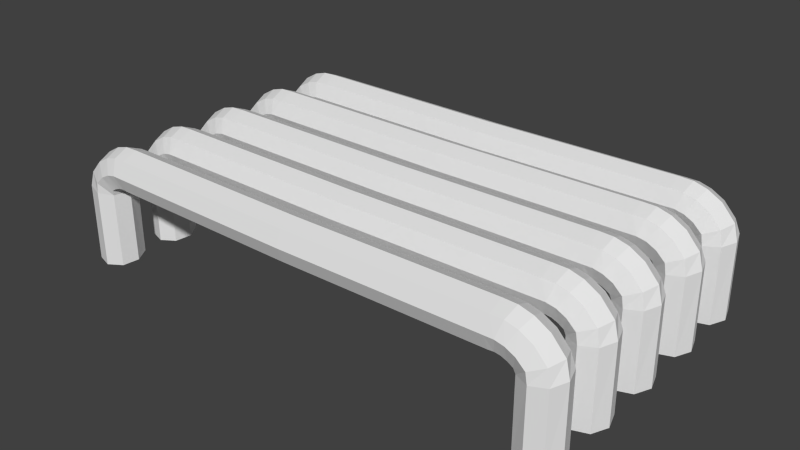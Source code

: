 # Source: grabby_stuff2.blend  (saved by Blender 2.75.0; exported with 4.5.12 LTS)
import bpy
from mathutils import Matrix  # noqa: F401  (used for matrix-valued properties, if any)

bpy.ops.wm.read_factory_settings(use_empty=True)
scene = bpy.context.scene
scene.name = 'Scene'

# ---- collections
col_collection_1 = bpy.data.collections.new('Collection 1'); scene.collection.children.link(col_collection_1)

# ---- world
world_world = bpy.data.worlds.new('World'); scene.world = world_world
world_world.color = (0.05088, 0.05088, 0.05088)
world_world.use_sun_shadow = False
world_world.sun_shadow_jitter_overblur = 0.0
world_world.cycles.sampling_method = 'MANUAL'
world_world.cycles.sample_map_resolution = 256

# ---- meshes
me_cylinder = bpy.data.meshes.new('Cylinder')
me_cylinder.from_pydata([(9.593, -6.489, 0.921), (9.599, -6.787, 0.8831), (9.6, -7.496, 0.8677), (9.596, -8.201, 0.8837), (9.588, -8.489, 0.9217), (9.581, -8.191, 0.9596), (9.58, -7.481, 0.975), (9.585, -6.776, 0.959), (9.854, -6.807, 0.8833), (9.779, -6.517, 0.9211), (10.02, -7.497, 0.8679), (10.18, -8.183, 0.884), (10.24, -8.463, 0.9221), (10.17, -8.172, 0.9599), (10.0, -7.482, 0.9752), (9.84, -6.797, 0.9592), (10.12, -6.768, 0.8832), (9.975, -6.499, 0.9209), (10.44, -7.401, 0.8681), (10.76, -8.028, 0.8844), (10.88, -8.281, 0.9226), (10.74, -8.012, 0.9603), (10.42, -7.379, 0.9754), (10.1, -6.752, 0.9591), (10.39, -6.662, 0.8833), (10.18, -6.443, 0.921), (10.88, -7.175, 0.8682), (11.37, -7.682, 0.8846), (11.56, -7.885, 0.9228), (11.35, -7.667, 0.9605), (10.86, -7.154, 0.9756), (10.37, -6.647, 0.9592), (10.64, -6.502, 0.8834), (10.36, -6.382, 0.9211), (11.3, -6.777, 0.8683), (11.95, -7.048, 0.8846), (12.21, -7.154, 0.9228), (11.93, -7.035, 0.9605), (11.27, -6.759, 0.9756), (10.62, -6.489, 0.9593), (10.7, -6.242, 0.8873), (10.47, -6.273, 0.9264), (11.38, -6.275, 0.8685), (12.11, -6.352, 0.881), (12.45, -6.429, 0.9174), (12.22, -6.461, 0.9564), (11.54, -6.428, 0.9752), (10.81, -6.351, 0.9628), (10.69, -2.72, 0.8884), (10.48, -2.792, 0.9276), (11.37, -2.684, 0.8688), (12.1, -2.707, 0.8804), (12.47, -2.774, 0.9163), (12.25, -2.846, 0.9555), (11.58, -2.881, 0.975), (10.84, -2.859, 0.9635), (9.593, -6.489, 1.086), (9.599, -6.787, 1.049), (9.6, -7.496, 1.033), (9.596, -8.201, 1.049), (9.588, -8.489, 1.087), (9.581, -8.191, 1.125), (9.58, -7.481, 1.141), (9.585, -6.776, 1.125), (9.854, -6.807, 1.049), (9.779, -6.517, 1.087), (10.02, -7.497, 1.033), (10.18, -8.183, 1.05), (10.24, -8.463, 1.088), (10.17, -8.172, 1.125), (10.0, -7.482, 1.141), (9.84, -6.797, 1.125), (10.12, -6.768, 1.049), (9.975, -6.499, 1.086), (10.44, -7.401, 1.034), (10.76, -8.028, 1.05), (10.88, -8.281, 1.088), (10.74, -8.012, 1.126), (10.42, -7.379, 1.141), (10.1, -6.752, 1.125), (10.39, -6.662, 1.049), (10.18, -6.443, 1.087), (10.88, -7.175, 1.034), (11.37, -7.682, 1.05), (11.56, -7.885, 1.088), (11.35, -7.667, 1.126), (10.86, -7.154, 1.141), (10.37, -6.647, 1.125), (10.64, -6.502, 1.049), (10.36, -6.382, 1.087), (11.3, -6.777, 1.034), (11.95, -7.048, 1.05), (12.21, -7.154, 1.088), (11.93, -7.035, 1.126), (11.27, -6.759, 1.141), (10.62, -6.489, 1.125), (10.7, -6.242, 1.053), (10.47, -6.273, 1.092), (11.38, -6.275, 1.034), (12.11, -6.352, 1.047), (12.45, -6.429, 1.083), (12.22, -6.461, 1.122), (11.54, -6.428, 1.141), (10.81, -6.351, 1.128), (10.69, -2.72, 1.054), (10.48, -2.792, 1.093), (11.37, -2.684, 1.034), (12.1, -2.707, 1.046), (12.47, -2.774, 1.082), (12.25, -2.846, 1.121), (11.58, -2.881, 1.141), (10.84, -2.859, 1.129), (9.593, -6.489, 1.254), (9.599, -6.787, 1.216), (9.6, -7.496, 1.201), (9.596, -8.201, 1.217), (9.588, -8.489, 1.255), (9.581, -8.191, 1.293), (9.58, -7.481, 1.308), (9.585, -6.776, 1.292), (9.854, -6.807, 1.217), (9.779, -6.517, 1.254), (10.02, -7.497, 1.201), (10.18, -8.183, 1.217), (10.24, -8.463, 1.255), (10.17, -8.172, 1.293), (10.0, -7.482, 1.309), (9.84, -6.797, 1.293), (10.12, -6.768, 1.217), (9.975, -6.499, 1.254), (10.44, -7.401, 1.201), (10.76, -8.028, 1.218), (10.88, -8.281, 1.256), (10.74, -8.012, 1.294), (10.42, -7.379, 1.309), (10.1, -6.752, 1.292), (10.39, -6.662, 1.217), (10.18, -6.443, 1.254), (10.88, -7.175, 1.202), (11.37, -7.682, 1.218), (11.56, -7.885, 1.256), (11.35, -7.667, 1.294), (10.86, -7.154, 1.309), (10.37, -6.647, 1.293), (10.64, -6.502, 1.217), (10.36, -6.382, 1.254), (11.3, -6.777, 1.202), (11.95, -7.048, 1.218), (12.21, -7.154, 1.256), (11.93, -7.035, 1.294), (11.27, -6.759, 1.309), (10.62, -6.489, 1.293), (10.7, -6.242, 1.221), (10.47, -6.273, 1.26), (11.38, -6.275, 1.202), (12.11, -6.352, 1.214), (12.45, -6.429, 1.251), (12.22, -6.461, 1.29), (11.54, -6.428, 1.309), (10.81, -6.351, 1.296), (10.69, -2.72, 1.222), (10.48, -2.792, 1.261), (11.37, -2.684, 1.202), (12.1, -2.707, 1.214), (12.47, -2.774, 1.25), (12.25, -2.846, 1.289), (11.58, -2.881, 1.308), (10.84, -2.859, 1.297), (9.593, -6.489, 1.428), (9.599, -6.787, 1.391), (9.6, -7.496, 1.375), (9.596, -8.201, 1.391), (9.588, -8.489, 1.429), (9.581, -8.191, 1.467), (9.58, -7.481, 1.483), (9.585, -6.776, 1.467), (9.854, -6.807, 1.391), (9.779, -6.517, 1.429), (10.02, -7.497, 1.375), (10.18, -8.183, 1.392), (10.24, -8.463, 1.43), (10.17, -8.172, 1.467), (10.0, -7.482, 1.483), (9.84, -6.797, 1.467), (10.12, -6.768, 1.391), (9.975, -6.499, 1.428), (10.44, -7.401, 1.376), (10.76, -8.028, 1.392), (10.88, -8.281, 1.43), (10.74, -8.012, 1.468), (10.42, -7.379, 1.483), (10.1, -6.752, 1.467), (10.39, -6.662, 1.391), (10.18, -6.443, 1.429), (10.88, -7.175, 1.376), (11.37, -7.682, 1.392), (11.56, -7.885, 1.43), (11.35, -7.667, 1.468), (10.86, -7.154, 1.483), (10.37, -6.647, 1.467), (10.64, -6.502, 1.391), (10.36, -6.382, 1.429), (11.3, -6.777, 1.376), (11.95, -7.048, 1.392), (12.21, -7.154, 1.43), (11.93, -7.035, 1.468), (11.27, -6.759, 1.483), (10.62, -6.489, 1.467), (10.7, -6.242, 1.395), (10.47, -6.273, 1.434), (11.38, -6.275, 1.376), (12.11, -6.352, 1.388), (12.45, -6.429, 1.425), (12.22, -6.461, 1.464), (11.54, -6.428, 1.483), (10.81, -6.351, 1.47), (10.69, -2.72, 1.396), (10.48, -2.792, 1.435), (11.37, -2.684, 1.376), (12.1, -2.707, 1.388), (12.47, -2.774, 1.424), (12.25, -2.846, 1.463), (11.58, -2.881, 1.483), (10.84, -2.859, 1.471), (9.593, -6.489, 1.594), (9.599, -6.787, 1.556), (9.6, -7.496, 1.541), (9.596, -8.201, 1.557), (9.588, -8.489, 1.595), (9.581, -8.191, 1.632), (9.58, -7.481, 1.648), (9.585, -6.776, 1.632), (9.854, -6.807, 1.556), (9.779, -6.517, 1.594), (10.02, -7.497, 1.541), (10.18, -8.183, 1.557), (10.24, -8.463, 1.595), (10.17, -8.172, 1.633), (10.0, -7.482, 1.648), (9.84, -6.797, 1.632), (10.12, -6.768, 1.556), (9.975, -6.499, 1.594), (10.44, -7.401, 1.541), (10.76, -8.028, 1.557), (10.88, -8.281, 1.595), (10.74, -8.012, 1.633), (10.42, -7.379, 1.648), (10.1, -6.752, 1.632), (10.39, -6.662, 1.556), (10.18, -6.443, 1.594), (10.88, -7.175, 1.541), (11.37, -7.682, 1.557), (11.56, -7.885, 1.596), (11.35, -7.667, 1.633), (10.86, -7.154, 1.648), (10.37, -6.647, 1.632), (10.64, -6.502, 1.556), (10.36, -6.382, 1.594), (11.3, -6.777, 1.541), (11.95, -7.048, 1.558), (12.21, -7.154, 1.596), (11.93, -7.035, 1.633), (11.27, -6.759, 1.649), (10.62, -6.489, 1.632), (10.7, -6.242, 1.56), (10.47, -6.273, 1.599), (11.38, -6.275, 1.541), (12.11, -6.352, 1.554), (12.45, -6.429, 1.59), (12.22, -6.461, 1.629), (11.54, -6.428, 1.648), (10.81, -6.351, 1.636), (10.69, -2.72, 1.561), (10.48, -2.792, 1.6), (11.37, -2.684, 1.542), (12.1, -2.707, 1.553), (12.47, -2.774, 1.589), (12.25, -2.846, 1.628), (11.58, -2.881, 1.648), (10.84, -2.859, 1.636), (-9.593, -6.489, 0.921), (-9.599, -6.787, 0.8831), (-9.6, -7.496, 0.8677), (-9.596, -8.201, 0.8837), (-9.588, -8.489, 0.9217), (-9.581, -8.191, 0.9596), (-9.58, -7.481, 0.975), (-9.585, -6.776, 0.959), (-9.854, -6.807, 0.8833), (-9.779, -6.517, 0.9211), (-10.02, -7.497, 0.8679), (-10.18, -8.183, 0.884), (-10.24, -8.463, 0.9221), (-10.17, -8.172, 0.9599), (-10.0, -7.482, 0.9752), (-9.84, -6.797, 0.9592), (-10.12, -6.768, 0.8832), (-9.975, -6.499, 0.9209), (-10.44, -7.401, 0.8681), (-10.76, -8.028, 0.8844), (-10.88, -8.281, 0.9226), (-10.74, -8.012, 0.9603), (-10.42, -7.379, 0.9754), (-10.1, -6.752, 0.9591), (-10.39, -6.662, 0.8833), (-10.18, -6.443, 0.921), (-10.88, -7.175, 0.8682), (-11.37, -7.682, 0.8846), (-11.56, -7.885, 0.9228), (-11.35, -7.667, 0.9605), (-10.86, -7.154, 0.9756), (-10.37, -6.647, 0.9592), (-10.64, -6.502, 0.8834), (-10.36, -6.382, 0.9211), (-11.3, -6.777, 0.8683), (-11.95, -7.048, 0.8846), (-12.21, -7.154, 0.9228), (-11.93, -7.035, 0.9605), (-11.27, -6.759, 0.9756), (-10.62, -6.489, 0.9593), (-10.7, -6.242, 0.8873), (-10.47, -6.273, 0.9264), (-11.38, -6.275, 0.8685), (-12.11, -6.352, 0.881), (-12.45, -6.429, 0.9174), (-12.22, -6.461, 0.9564), (-11.54, -6.428, 0.9752), (-10.81, -6.351, 0.9628), (-10.69, -2.72, 0.8884), (-10.48, -2.792, 0.9276), (-11.37, -2.684, 0.8688), (-12.1, -2.707, 0.8804), (-12.47, -2.774, 0.9163), (-12.25, -2.846, 0.9555), (-11.58, -2.881, 0.975), (-10.84, -2.859, 0.9635), (0.0, -6.465, 0.9166), (0.0, -6.763, 0.8787), (0.0, -7.472, 0.8633), (0.0, -8.177, 0.8793), (0.0, -8.465, 0.9174), (0.0, -8.167, 0.9552), (0.0, -7.458, 0.9706), (0.0, -6.753, 0.9546), (-9.593, -6.489, 1.086), (-9.599, -6.787, 1.049), (-9.6, -7.496, 1.033), (-9.596, -8.201, 1.049), (-9.588, -8.489, 1.087), (-9.581, -8.191, 1.125), (-9.58, -7.481, 1.141), (-9.585, -6.776, 1.125), (-9.854, -6.807, 1.049), (-9.779, -6.517, 1.087), (-10.02, -7.497, 1.033), (-10.18, -8.183, 1.05), (-10.24, -8.463, 1.088), (-10.17, -8.172, 1.125), (-10.0, -7.482, 1.141), (-9.84, -6.797, 1.125), (-10.12, -6.768, 1.049), (-9.975, -6.499, 1.086), (-10.44, -7.401, 1.034), (-10.76, -8.028, 1.05), (-10.88, -8.281, 1.088), (-10.74, -8.012, 1.126), (-10.42, -7.379, 1.141), (-10.1, -6.752, 1.125), (-10.39, -6.662, 1.049), (-10.18, -6.443, 1.087), (-10.88, -7.175, 1.034), (-11.37, -7.682, 1.05), (-11.56, -7.885, 1.088), (-11.35, -7.667, 1.126), (-10.86, -7.154, 1.141), (-10.37, -6.647, 1.125), (-10.64, -6.502, 1.049), (-10.36, -6.382, 1.087), (-11.3, -6.777, 1.034), (-11.95, -7.048, 1.05), (-12.21, -7.154, 1.088), (-11.93, -7.035, 1.126), (-11.27, -6.759, 1.141), (-10.62, -6.489, 1.125), (-10.7, -6.242, 1.053), (-10.47, -6.273, 1.092), (-11.38, -6.275, 1.034), (-12.11, -6.352, 1.047), (-12.45, -6.429, 1.083), (-12.22, -6.461, 1.122), (-11.54, -6.428, 1.141), (-10.81, -6.351, 1.128), (-10.69, -2.72, 1.054), (-10.48, -2.792, 1.093), (-11.37, -2.684, 1.034), (-12.1, -2.707, 1.046), (-12.47, -2.774, 1.082), (-12.25, -2.846, 1.121), (-11.58, -2.881, 1.141), (-10.84, -2.859, 1.129), (0.0, -6.465, 1.082), (0.0, -6.763, 1.044), (0.0, -7.472, 1.029), (0.0, -8.177, 1.045), (0.0, -8.465, 1.083), (0.0, -8.167, 1.121), (0.0, -7.458, 1.136), (0.0, -6.753, 1.12), (-9.593, -6.489, 1.254), (-9.599, -6.787, 1.216), (-9.6, -7.496, 1.201), (-9.596, -8.201, 1.217), (-9.588, -8.489, 1.255), (-9.581, -8.191, 1.293), (-9.58, -7.481, 1.308), (-9.585, -6.776, 1.292), (-9.854, -6.807, 1.217), (-9.779, -6.517, 1.254), (-10.02, -7.497, 1.201), (-10.18, -8.183, 1.217), (-10.24, -8.463, 1.255), (-10.17, -8.172, 1.293), (-10.0, -7.482, 1.309), (-9.84, -6.797, 1.293), (-10.12, -6.768, 1.217), (-9.975, -6.499, 1.254), (-10.44, -7.401, 1.201), (-10.76, -8.028, 1.218), (-10.88, -8.281, 1.256), (-10.74, -8.012, 1.294), (-10.42, -7.379, 1.309), (-10.1, -6.752, 1.292), (-10.39, -6.662, 1.217), (-10.18, -6.443, 1.254), (-10.88, -7.175, 1.202), (-11.37, -7.682, 1.218), (-11.56, -7.885, 1.256), (-11.35, -7.667, 1.294), (-10.86, -7.154, 1.309), (-10.37, -6.647, 1.293), (-10.64, -6.502, 1.217), (-10.36, -6.382, 1.254), (-11.3, -6.777, 1.202), (-11.95, -7.048, 1.218), (-12.21, -7.154, 1.256), (-11.93, -7.035, 1.294), (-11.27, -6.759, 1.309), (-10.62, -6.489, 1.293), (-10.7, -6.242, 1.221), (-10.47, -6.273, 1.26), (-11.38, -6.275, 1.202), (-12.11, -6.352, 1.214), (-12.45, -6.429, 1.251), (-12.22, -6.461, 1.29), (-11.54, -6.428, 1.309), (-10.81, -6.351, 1.296), (-10.69, -2.72, 1.222), (-10.48, -2.792, 1.261), (-11.37, -2.684, 1.202), (-12.1, -2.707, 1.214), (-12.47, -2.774, 1.25), (-12.25, -2.846, 1.289), (-11.58, -2.881, 1.308), (-10.84, -2.859, 1.297), (0.0, -6.465, 1.25), (0.0, -6.763, 1.212), (0.0, -7.472, 1.197), (0.0, -8.177, 1.213), (0.0, -8.465, 1.251), (0.0, -8.167, 1.289), (0.0, -7.458, 1.304), (0.0, -6.753, 1.288), (-9.593, -6.489, 1.428), (-9.599, -6.787, 1.391), (-9.6, -7.496, 1.375), (-9.596, -8.201, 1.391), (-9.588, -8.489, 1.429), (-9.581, -8.191, 1.467), (-9.58, -7.481, 1.483), (-9.585, -6.776, 1.467), (-9.854, -6.807, 1.391), (-9.779, -6.517, 1.429), (-10.02, -7.497, 1.375), (-10.18, -8.183, 1.392), (-10.24, -8.463, 1.43), (-10.17, -8.172, 1.467), (-10.0, -7.482, 1.483), (-9.84, -6.797, 1.467), (-10.12, -6.768, 1.391), (-9.975, -6.499, 1.428), (-10.44, -7.401, 1.376), (-10.76, -8.028, 1.392), (-10.88, -8.281, 1.43), (-10.74, -8.012, 1.468), (-10.42, -7.379, 1.483), (-10.1, -6.752, 1.467), (-10.39, -6.662, 1.391), (-10.18, -6.443, 1.429), (-10.88, -7.175, 1.376), (-11.37, -7.682, 1.392), (-11.56, -7.885, 1.43), (-11.35, -7.667, 1.468), (-10.86, -7.154, 1.483), (-10.37, -6.647, 1.467), (-10.64, -6.502, 1.391), (-10.36, -6.382, 1.429), (-11.3, -6.777, 1.376), (-11.95, -7.048, 1.392), (-12.21, -7.154, 1.43), (-11.93, -7.035, 1.468), (-11.27, -6.759, 1.483), (-10.62, -6.489, 1.467), (-10.7, -6.242, 1.395), (-10.47, -6.273, 1.434), (-11.38, -6.275, 1.376), (-12.11, -6.352, 1.388), (-12.45, -6.429, 1.425), (-12.22, -6.461, 1.464), (-11.54, -6.428, 1.483), (-10.81, -6.351, 1.47), (-10.69, -2.72, 1.396), (-10.48, -2.792, 1.435), (-11.37, -2.684, 1.376), (-12.1, -2.707, 1.388), (-12.47, -2.774, 1.424), (-12.25, -2.846, 1.463), (-11.58, -2.881, 1.483), (-10.84, -2.859, 1.471), (0.0, -6.465, 1.424), (0.0, -6.763, 1.386), (0.0, -7.472, 1.371), (0.0, -8.177, 1.387), (0.0, -8.465, 1.425), (0.0, -8.167, 1.463), (0.0, -7.458, 1.478), (0.0, -6.753, 1.462), (-9.593, -6.489, 1.594), (-9.599, -6.787, 1.556), (-9.6, -7.496, 1.541), (-9.596, -8.201, 1.557), (-9.588, -8.489, 1.595), (-9.581, -8.191, 1.632), (-9.58, -7.481, 1.648), (-9.585, -6.776, 1.632), (-9.854, -6.807, 1.556), (-9.779, -6.517, 1.594), (-10.02, -7.497, 1.541), (-10.18, -8.183, 1.557), (-10.24, -8.463, 1.595), (-10.17, -8.172, 1.633), (-10.0, -7.482, 1.648), (-9.84, -6.797, 1.632), (-10.12, -6.768, 1.556), (-9.975, -6.499, 1.594), (-10.44, -7.401, 1.541), (-10.76, -8.028, 1.557), (-10.88, -8.281, 1.595), (-10.74, -8.012, 1.633), (-10.42, -7.379, 1.648), (-10.1, -6.752, 1.632), (-10.39, -6.662, 1.556), (-10.18, -6.443, 1.594), (-10.88, -7.175, 1.541), (-11.37, -7.682, 1.557), (-11.56, -7.885, 1.596), (-11.35, -7.667, 1.633), (-10.86, -7.154, 1.648), (-10.37, -6.647, 1.632), (-10.64, -6.502, 1.556), (-10.36, -6.382, 1.594), (-11.3, -6.777, 1.541), (-11.95, -7.048, 1.558), (-12.21, -7.154, 1.596), (-11.93, -7.035, 1.633), (-11.27, -6.759, 1.649), (-10.62, -6.489, 1.632), (-10.7, -6.242, 1.56), (-10.47, -6.273, 1.599), (-11.38, -6.275, 1.541), (-12.11, -6.352, 1.554), (-12.45, -6.429, 1.59), (-12.22, -6.461, 1.629), (-11.54, -6.428, 1.648), (-10.81, -6.351, 1.636), (-10.69, -2.72, 1.561), (-10.48, -2.792, 1.6), (-11.37, -2.684, 1.542), (-12.1, -2.707, 1.553), (-12.47, -2.774, 1.589), (-12.25, -2.846, 1.628), (-11.58, -2.881, 1.648), (-10.84, -2.859, 1.636), (0.0, -6.465, 1.589), (0.0, -6.763, 1.552), (0.0, -7.472, 1.536), (0.0, -8.177, 1.552), (0.0, -8.465, 1.59), (0.0, -8.167, 1.628), (0.0, -7.458, 1.644), (0.0, -6.753, 1.628)], [], [(336, 0, 1, 337), (337, 1, 2, 338), (338, 2, 3, 339), (339, 3, 4, 340), (340, 4, 5, 341), (341, 5, 6, 342), (4, 3, 11, 12), (343, 7, 0, 336), (342, 6, 7, 343), (9, 15, 23, 17), (7, 6, 14, 15), (2, 1, 8, 10), (5, 4, 12, 13), (0, 7, 15, 9), (1, 0, 9, 8), (3, 2, 10, 11), (6, 5, 13, 14), (21, 20, 28, 29), (14, 13, 21, 22), (12, 11, 19, 20), (10, 8, 16, 18), (15, 14, 22, 23), (13, 12, 20, 21), (11, 10, 18, 19), (8, 9, 17, 16), (31, 30, 38, 39), (19, 18, 26, 27), (16, 17, 25, 24), (17, 23, 31, 25), (22, 21, 29, 30), (20, 19, 27, 28), (18, 16, 24, 26), (23, 22, 30, 31), (38, 37, 45, 46), (29, 28, 36, 37), (27, 26, 34, 35), (24, 25, 33, 32), (25, 31, 39, 33), (30, 29, 37, 38), (28, 27, 35, 36), (26, 24, 32, 34), (40, 41, 49, 48), (36, 35, 43, 44), (34, 32, 40, 42), (39, 38, 46, 47), (37, 36, 44, 45), (35, 34, 42, 43), (32, 33, 41, 40), (33, 39, 47, 41), (48, 49, 55, 54, 53, 52, 51, 50), (41, 47, 55, 49), (46, 45, 53, 54), (44, 43, 51, 52), (42, 40, 48, 50), (47, 46, 54, 55), (45, 44, 52, 53), (43, 42, 50, 51), (400, 56, 57, 401), (401, 57, 58, 402), (402, 58, 59, 403), (403, 59, 60, 404), (404, 60, 61, 405), (405, 61, 62, 406), (60, 59, 67, 68), (407, 63, 56, 400), (406, 62, 63, 407), (65, 71, 79, 73), (63, 62, 70, 71), (58, 57, 64, 66), (61, 60, 68, 69), (56, 63, 71, 65), (57, 56, 65, 64), (59, 58, 66, 67), (62, 61, 69, 70), (77, 76, 84, 85), (70, 69, 77, 78), (68, 67, 75, 76), (66, 64, 72, 74), (71, 70, 78, 79), (69, 68, 76, 77), (67, 66, 74, 75), (64, 65, 73, 72), (87, 86, 94, 95), (75, 74, 82, 83), (72, 73, 81, 80), (73, 79, 87, 81), (78, 77, 85, 86), (76, 75, 83, 84), (74, 72, 80, 82), (79, 78, 86, 87), (94, 93, 101, 102), (85, 84, 92, 93), (83, 82, 90, 91), (80, 81, 89, 88), (81, 87, 95, 89), (86, 85, 93, 94), (84, 83, 91, 92), (82, 80, 88, 90), (96, 97, 105, 104), (92, 91, 99, 100), (90, 88, 96, 98), (95, 94, 102, 103), (93, 92, 100, 101), (91, 90, 98, 99), (88, 89, 97, 96), (89, 95, 103, 97), (104, 105, 111, 110, 109, 108, 107, 106), (97, 103, 111, 105), (102, 101, 109, 110), (100, 99, 107, 108), (98, 96, 104, 106), (103, 102, 110, 111), (101, 100, 108, 109), (99, 98, 106, 107), (464, 112, 113, 465), (465, 113, 114, 466), (466, 114, 115, 467), (467, 115, 116, 468), (468, 116, 117, 469), (469, 117, 118, 470), (116, 115, 123, 124), (471, 119, 112, 464), (470, 118, 119, 471), (121, 127, 135, 129), (119, 118, 126, 127), (114, 113, 120, 122), (117, 116, 124, 125), (112, 119, 127, 121), (113, 112, 121, 120), (115, 114, 122, 123), (118, 117, 125, 126), (133, 132, 140, 141), (126, 125, 133, 134), (124, 123, 131, 132), (122, 120, 128, 130), (127, 126, 134, 135), (125, 124, 132, 133), (123, 122, 130, 131), (120, 121, 129, 128), (143, 142, 150, 151), (131, 130, 138, 139), (128, 129, 137, 136), (129, 135, 143, 137), (134, 133, 141, 142), (132, 131, 139, 140), (130, 128, 136, 138), (135, 134, 142, 143), (150, 149, 157, 158), (141, 140, 148, 149), (139, 138, 146, 147), (136, 137, 145, 144), (137, 143, 151, 145), (142, 141, 149, 150), (140, 139, 147, 148), (138, 136, 144, 146), (152, 153, 161, 160), (148, 147, 155, 156), (146, 144, 152, 154), (151, 150, 158, 159), (149, 148, 156, 157), (147, 146, 154, 155), (144, 145, 153, 152), (145, 151, 159, 153), (160, 161, 167, 166, 165, 164, 163, 162), (153, 159, 167, 161), (158, 157, 165, 166), (156, 155, 163, 164), (154, 152, 160, 162), (159, 158, 166, 167), (157, 156, 164, 165), (155, 154, 162, 163), (528, 168, 169, 529), (529, 169, 170, 530), (530, 170, 171, 531), (531, 171, 172, 532), (532, 172, 173, 533), (533, 173, 174, 534), (172, 171, 179, 180), (535, 175, 168, 528), (534, 174, 175, 535), (177, 183, 191, 185), (175, 174, 182, 183), (170, 169, 176, 178), (173, 172, 180, 181), (168, 175, 183, 177), (169, 168, 177, 176), (171, 170, 178, 179), (174, 173, 181, 182), (189, 188, 196, 197), (182, 181, 189, 190), (180, 179, 187, 188), (178, 176, 184, 186), (183, 182, 190, 191), (181, 180, 188, 189), (179, 178, 186, 187), (176, 177, 185, 184), (199, 198, 206, 207), (187, 186, 194, 195), (184, 185, 193, 192), (185, 191, 199, 193), (190, 189, 197, 198), (188, 187, 195, 196), (186, 184, 192, 194), (191, 190, 198, 199), (206, 205, 213, 214), (197, 196, 204, 205), (195, 194, 202, 203), (192, 193, 201, 200), (193, 199, 207, 201), (198, 197, 205, 206), (196, 195, 203, 204), (194, 192, 200, 202), (208, 209, 217, 216), (204, 203, 211, 212), (202, 200, 208, 210), (207, 206, 214, 215), (205, 204, 212, 213), (203, 202, 210, 211), (200, 201, 209, 208), (201, 207, 215, 209), (216, 217, 223, 222, 221, 220, 219, 218), (209, 215, 223, 217), (214, 213, 221, 222), (212, 211, 219, 220), (210, 208, 216, 218), (215, 214, 222, 223), (213, 212, 220, 221), (211, 210, 218, 219), (592, 224, 225, 593), (593, 225, 226, 594), (594, 226, 227, 595), (595, 227, 228, 596), (596, 228, 229, 597), (597, 229, 230, 598), (228, 227, 235, 236), (599, 231, 224, 592), (598, 230, 231, 599), (233, 239, 247, 241), (231, 230, 238, 239), (226, 225, 232, 234), (229, 228, 236, 237), (224, 231, 239, 233), (225, 224, 233, 232), (227, 226, 234, 235), (230, 229, 237, 238), (245, 244, 252, 253), (238, 237, 245, 246), (236, 235, 243, 244), (234, 232, 240, 242), (239, 238, 246, 247), (237, 236, 244, 245), (235, 234, 242, 243), (232, 233, 241, 240), (255, 254, 262, 263), (243, 242, 250, 251), (240, 241, 249, 248), (241, 247, 255, 249), (246, 245, 253, 254), (244, 243, 251, 252), (242, 240, 248, 250), (247, 246, 254, 255), (262, 261, 269, 270), (253, 252, 260, 261), (251, 250, 258, 259), (248, 249, 257, 256), (249, 255, 263, 257), (254, 253, 261, 262), (252, 251, 259, 260), (250, 248, 256, 258), (264, 265, 273, 272), (260, 259, 267, 268), (258, 256, 264, 266), (263, 262, 270, 271), (261, 260, 268, 269), (259, 258, 266, 267), (256, 257, 265, 264), (257, 263, 271, 265), (272, 273, 279, 278, 277, 276, 275, 274), (265, 271, 279, 273), (270, 269, 277, 278), (268, 267, 275, 276), (266, 264, 272, 274), (271, 270, 278, 279), (269, 268, 276, 277), (267, 266, 274, 275), (336, 337, 281, 280), (337, 338, 282, 281), (338, 339, 283, 282), (339, 340, 284, 283), (340, 341, 285, 284), (341, 342, 286, 285), (284, 292, 291, 283), (343, 336, 280, 287), (342, 343, 287, 286), (289, 297, 303, 295), (287, 295, 294, 286), (282, 290, 288, 281), (285, 293, 292, 284), (280, 289, 295, 287), (281, 288, 289, 280), (283, 291, 290, 282), (286, 294, 293, 285), (301, 309, 308, 300), (294, 302, 301, 293), (292, 300, 299, 291), (290, 298, 296, 288), (295, 303, 302, 294), (293, 301, 300, 292), (291, 299, 298, 290), (288, 296, 297, 289), (311, 319, 318, 310), (299, 307, 306, 298), (296, 304, 305, 297), (297, 305, 311, 303), (302, 310, 309, 301), (300, 308, 307, 299), (298, 306, 304, 296), (303, 311, 310, 302), (318, 326, 325, 317), (309, 317, 316, 308), (307, 315, 314, 306), (304, 312, 313, 305), (305, 313, 319, 311), (310, 318, 317, 309), (308, 316, 315, 307), (306, 314, 312, 304), (320, 328, 329, 321), (316, 324, 323, 315), (314, 322, 320, 312), (319, 327, 326, 318), (317, 325, 324, 316), (315, 323, 322, 314), (312, 320, 321, 313), (313, 321, 327, 319), (328, 330, 331, 332, 333, 334, 335, 329), (321, 329, 335, 327), (326, 334, 333, 325), (324, 332, 331, 323), (322, 330, 328, 320), (327, 335, 334, 326), (325, 333, 332, 324), (323, 331, 330, 322), (400, 401, 345, 344), (401, 402, 346, 345), (402, 403, 347, 346), (403, 404, 348, 347), (404, 405, 349, 348), (405, 406, 350, 349), (348, 356, 355, 347), (407, 400, 344, 351), (406, 407, 351, 350), (353, 361, 367, 359), (351, 359, 358, 350), (346, 354, 352, 345), (349, 357, 356, 348), (344, 353, 359, 351), (345, 352, 353, 344), (347, 355, 354, 346), (350, 358, 357, 349), (365, 373, 372, 364), (358, 366, 365, 357), (356, 364, 363, 355), (354, 362, 360, 352), (359, 367, 366, 358), (357, 365, 364, 356), (355, 363, 362, 354), (352, 360, 361, 353), (375, 383, 382, 374), (363, 371, 370, 362), (360, 368, 369, 361), (361, 369, 375, 367), (366, 374, 373, 365), (364, 372, 371, 363), (362, 370, 368, 360), (367, 375, 374, 366), (382, 390, 389, 381), (373, 381, 380, 372), (371, 379, 378, 370), (368, 376, 377, 369), (369, 377, 383, 375), (374, 382, 381, 373), (372, 380, 379, 371), (370, 378, 376, 368), (384, 392, 393, 385), (380, 388, 387, 379), (378, 386, 384, 376), (383, 391, 390, 382), (381, 389, 388, 380), (379, 387, 386, 378), (376, 384, 385, 377), (377, 385, 391, 383), (392, 394, 395, 396, 397, 398, 399, 393), (385, 393, 399, 391), (390, 398, 397, 389), (388, 396, 395, 387), (386, 394, 392, 384), (391, 399, 398, 390), (389, 397, 396, 388), (387, 395, 394, 386), (464, 465, 409, 408), (465, 466, 410, 409), (466, 467, 411, 410), (467, 468, 412, 411), (468, 469, 413, 412), (469, 470, 414, 413), (412, 420, 419, 411), (471, 464, 408, 415), (470, 471, 415, 414), (417, 425, 431, 423), (415, 423, 422, 414), (410, 418, 416, 409), (413, 421, 420, 412), (408, 417, 423, 415), (409, 416, 417, 408), (411, 419, 418, 410), (414, 422, 421, 413), (429, 437, 436, 428), (422, 430, 429, 421), (420, 428, 427, 419), (418, 426, 424, 416), (423, 431, 430, 422), (421, 429, 428, 420), (419, 427, 426, 418), (416, 424, 425, 417), (439, 447, 446, 438), (427, 435, 434, 426), (424, 432, 433, 425), (425, 433, 439, 431), (430, 438, 437, 429), (428, 436, 435, 427), (426, 434, 432, 424), (431, 439, 438, 430), (446, 454, 453, 445), (437, 445, 444, 436), (435, 443, 442, 434), (432, 440, 441, 433), (433, 441, 447, 439), (438, 446, 445, 437), (436, 444, 443, 435), (434, 442, 440, 432), (448, 456, 457, 449), (444, 452, 451, 443), (442, 450, 448, 440), (447, 455, 454, 446), (445, 453, 452, 444), (443, 451, 450, 442), (440, 448, 449, 441), (441, 449, 455, 447), (456, 458, 459, 460, 461, 462, 463, 457), (449, 457, 463, 455), (454, 462, 461, 453), (452, 460, 459, 451), (450, 458, 456, 448), (455, 463, 462, 454), (453, 461, 460, 452), (451, 459, 458, 450), (528, 529, 473, 472), (529, 530, 474, 473), (530, 531, 475, 474), (531, 532, 476, 475), (532, 533, 477, 476), (533, 534, 478, 477), (476, 484, 483, 475), (535, 528, 472, 479), (534, 535, 479, 478), (481, 489, 495, 487), (479, 487, 486, 478), (474, 482, 480, 473), (477, 485, 484, 476), (472, 481, 487, 479), (473, 480, 481, 472), (475, 483, 482, 474), (478, 486, 485, 477), (493, 501, 500, 492), (486, 494, 493, 485), (484, 492, 491, 483), (482, 490, 488, 480), (487, 495, 494, 486), (485, 493, 492, 484), (483, 491, 490, 482), (480, 488, 489, 481), (503, 511, 510, 502), (491, 499, 498, 490), (488, 496, 497, 489), (489, 497, 503, 495), (494, 502, 501, 493), (492, 500, 499, 491), (490, 498, 496, 488), (495, 503, 502, 494), (510, 518, 517, 509), (501, 509, 508, 500), (499, 507, 506, 498), (496, 504, 505, 497), (497, 505, 511, 503), (502, 510, 509, 501), (500, 508, 507, 499), (498, 506, 504, 496), (512, 520, 521, 513), (508, 516, 515, 507), (506, 514, 512, 504), (511, 519, 518, 510), (509, 517, 516, 508), (507, 515, 514, 506), (504, 512, 513, 505), (505, 513, 519, 511), (520, 522, 523, 524, 525, 526, 527, 521), (513, 521, 527, 519), (518, 526, 525, 517), (516, 524, 523, 515), (514, 522, 520, 512), (519, 527, 526, 518), (517, 525, 524, 516), (515, 523, 522, 514), (592, 593, 537, 536), (593, 594, 538, 537), (594, 595, 539, 538), (595, 596, 540, 539), (596, 597, 541, 540), (597, 598, 542, 541), (540, 548, 547, 539), (599, 592, 536, 543), (598, 599, 543, 542), (545, 553, 559, 551), (543, 551, 550, 542), (538, 546, 544, 537), (541, 549, 548, 540), (536, 545, 551, 543), (537, 544, 545, 536), (539, 547, 546, 538), (542, 550, 549, 541), (557, 565, 564, 556), (550, 558, 557, 549), (548, 556, 555, 547), (546, 554, 552, 544), (551, 559, 558, 550), (549, 557, 556, 548), (547, 555, 554, 546), (544, 552, 553, 545), (567, 575, 574, 566), (555, 563, 562, 554), (552, 560, 561, 553), (553, 561, 567, 559), (558, 566, 565, 557), (556, 564, 563, 555), (554, 562, 560, 552), (559, 567, 566, 558), (574, 582, 581, 573), (565, 573, 572, 564), (563, 571, 570, 562), (560, 568, 569, 561), (561, 569, 575, 567), (566, 574, 573, 565), (564, 572, 571, 563), (562, 570, 568, 560), (576, 584, 585, 577), (572, 580, 579, 571), (570, 578, 576, 568), (575, 583, 582, 574), (573, 581, 580, 572), (571, 579, 578, 570), (568, 576, 577, 569), (569, 577, 583, 575), (584, 586, 587, 588, 589, 590, 591, 585), (577, 585, 591, 583), (582, 590, 589, 581), (580, 588, 587, 579), (578, 586, 584, 576), (583, 591, 590, 582), (581, 589, 588, 580), (579, 587, 586, 578)])
me_cylinder.use_remesh_preserve_volume = False
me_cylinder.use_remesh_preserve_attributes = False
me_cylinder.use_mirror_vertex_groups = False
me_cylinder.update()

# ---- objects
ob_cylinder = bpy.data.objects.new('Cylinder', me_cylinder)

# ---- transforms, parenting, visibility, modifiers, constraints
ob_cylinder.location = (0.0, 0.0, 0.0)
ob_cylinder.rotation_euler = (1.571, -0.0, 0.0)
ob_cylinder.scale = (-0.04169, -0.04171, -0.7768)
ob_cylinder.lineart.crease_threshold = 0.0

# ---- collection membership
col_collection_1.objects.link(ob_cylinder)

# ---- scene / render settings (as saved in the file)
scene.frame_start = 1; scene.frame_end = 250; scene.frame_set(1)
scene.render.engine = 'BLENDER_EEVEE_NEXT'
scene.render.resolution_percentage = 50
scene.render.dither_intensity = 0.0
scene.cycles.use_denoising = False
scene.cycles.samples = 10
scene.cycles.sampling_pattern = 'TABULATED_SOBOL'
scene.cycles.light_sampling_threshold = 0.0
scene.cycles.use_adaptive_sampling = False
scene.cycles.use_light_tree = False
scene.cycles.blur_glossy = 0.0
scene.cycles.pixel_filter_type = 'GAUSSIAN'
scene.cycles.sample_clamp_indirect = 0.0
scene.view_settings.view_transform = 'Standard'
bpy.context.view_layer.update()

# ---- added for rendering (the .blend has no active camera and no usable light): camera, sun
cam_auto = bpy.data.cameras.new('AutoCamera')
cam_auto.lens = 50.0
cam_auto.sensor_width = 36.0
cam_auto.clip_end = 1000.0
ob_auto_camera = bpy.data.objects.new('AutoCamera', cam_auto)
scene.collection.objects.link(ob_auto_camera)
ob_auto_camera.location = (1.13749, -0.389441, 1.143)
ob_auto_camera.rotation_euler = (1.09748, -7.21219e-08, 0.694738)
scene.camera = ob_auto_camera
light_auto_sun = bpy.data.lights.new('AutoSun', 'SUN')
light_auto_sun.energy = 3.0
light_auto_sun.angle = 0.0523599
ob_auto_sun = bpy.data.objects.new('AutoSun', light_auto_sun)
scene.collection.objects.link(ob_auto_sun)
ob_auto_sun.rotation_euler = (0.872665, 0.174533, 0.523599)
bpy.context.view_layer.update()
